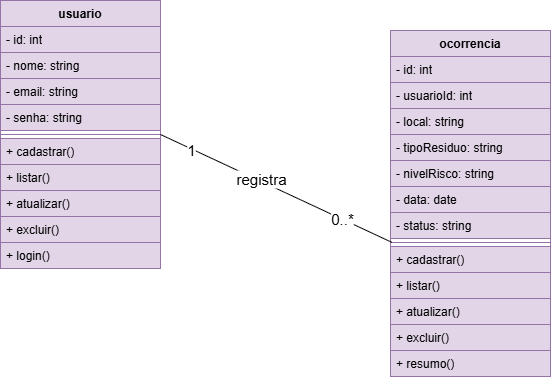

The diagram above was exported from draw.io. Its source (the exported page's mxGraphModel, read from the mxfile embedded in the PNG):
<mxGraphModel dx="1241" dy="677" grid="1" gridSize="10" guides="1" tooltips="1" connect="1" arrows="1" fold="1" page="1" pageScale="1" pageWidth="827" pageHeight="1169" math="0" shadow="0">
  <root>
    <mxCell id="0" />
    <mxCell id="1" parent="0" />
    <mxCell id="CffOczsWb15q3-nJ3CTD-1" parent="1" style="swimlane;fontStyle=1;align=center;verticalAlign=top;childLayout=stackLayout;horizontal=1;startSize=26;horizontalStack=0;resizeParent=1;resizeParentMax=0;resizeLast=0;collapsible=1;marginBottom=0;whiteSpace=wrap;html=1;fillColor=#e1d5e7;strokeColor=#9673a6;" value="usuario" vertex="1">
      <mxGeometry height="268" width="160" x="140" y="70" as="geometry" />
    </mxCell>
    <mxCell id="CffOczsWb15q3-nJ3CTD-5" parent="CffOczsWb15q3-nJ3CTD-1" style="text;strokeColor=#9673a6;fillColor=#e1d5e7;align=left;verticalAlign=top;spacingLeft=4;spacingRight=4;overflow=hidden;rotatable=0;points=[[0,0.5],[1,0.5]];portConstraint=eastwest;whiteSpace=wrap;html=1;" value="- id: int" vertex="1">
      <mxGeometry height="26" width="160" y="26" as="geometry" />
    </mxCell>
    <mxCell id="CffOczsWb15q3-nJ3CTD-2" parent="CffOczsWb15q3-nJ3CTD-1" style="text;strokeColor=#9673a6;fillColor=#e1d5e7;align=left;verticalAlign=top;spacingLeft=4;spacingRight=4;overflow=hidden;rotatable=0;points=[[0,0.5],[1,0.5]];portConstraint=eastwest;whiteSpace=wrap;html=1;" value="- nome:&amp;nbsp;&lt;span style=&quot;background-color: transparent; color: light-dark(#000000, var(--ge-light-color, #ffffff));&quot;&gt;string&lt;/span&gt;" vertex="1">
      <mxGeometry height="26" width="160" y="52" as="geometry" />
    </mxCell>
    <mxCell id="CffOczsWb15q3-nJ3CTD-6" parent="CffOczsWb15q3-nJ3CTD-1" style="text;strokeColor=#9673a6;fillColor=#e1d5e7;align=left;verticalAlign=top;spacingLeft=4;spacingRight=4;overflow=hidden;rotatable=0;points=[[0,0.5],[1,0.5]];portConstraint=eastwest;whiteSpace=wrap;html=1;" value="- email:&amp;nbsp;&lt;span style=&quot;background-color: transparent; color: light-dark(#000000, var(--ge-light-color, #ffffff));&quot;&gt;string&lt;/span&gt;" vertex="1">
      <mxGeometry height="26" width="160" y="78" as="geometry" />
    </mxCell>
    <mxCell id="CffOczsWb15q3-nJ3CTD-7" parent="CffOczsWb15q3-nJ3CTD-1" style="text;strokeColor=#9673a6;fillColor=#e1d5e7;align=left;verticalAlign=top;spacingLeft=4;spacingRight=4;overflow=hidden;rotatable=0;points=[[0,0.5],[1,0.5]];portConstraint=eastwest;whiteSpace=wrap;html=1;" value="- senha:&amp;nbsp;&lt;span style=&quot;background-color: transparent; color: light-dark(#000000, var(--ge-light-color, #ffffff));&quot;&gt;string&lt;/span&gt;" vertex="1">
      <mxGeometry height="26" width="160" y="104" as="geometry" />
    </mxCell>
    <mxCell id="CffOczsWb15q3-nJ3CTD-3" parent="CffOczsWb15q3-nJ3CTD-1" style="line;strokeWidth=1;fillColor=#e1d5e7;align=left;verticalAlign=middle;spacingTop=-1;spacingLeft=3;spacingRight=3;rotatable=0;labelPosition=right;points=[];portConstraint=eastwest;strokeColor=#9673a6;labelPerimeter=1;" value="" vertex="1">
      <mxGeometry height="8" width="160" y="130" as="geometry" />
    </mxCell>
    <mxCell id="CffOczsWb15q3-nJ3CTD-4" parent="CffOczsWb15q3-nJ3CTD-1" style="text;strokeColor=#9673a6;fillColor=#e1d5e7;align=left;verticalAlign=top;spacingLeft=4;spacingRight=4;overflow=hidden;rotatable=0;points=[[0,0.5],[1,0.5]];portConstraint=eastwest;whiteSpace=wrap;html=1;" value="+ cadastrar()" vertex="1">
      <mxGeometry height="26" width="160" y="138" as="geometry" />
    </mxCell>
    <mxCell id="CffOczsWb15q3-nJ3CTD-9" parent="CffOczsWb15q3-nJ3CTD-1" style="text;strokeColor=#9673a6;fillColor=#e1d5e7;align=left;verticalAlign=top;spacingLeft=4;spacingRight=4;overflow=hidden;rotatable=0;points=[[0,0.5],[1,0.5]];portConstraint=eastwest;whiteSpace=wrap;html=1;" value="+ listar()" vertex="1">
      <mxGeometry height="26" width="160" y="164" as="geometry" />
    </mxCell>
    <mxCell id="CffOczsWb15q3-nJ3CTD-10" parent="CffOczsWb15q3-nJ3CTD-1" style="text;strokeColor=#9673a6;fillColor=#e1d5e7;align=left;verticalAlign=top;spacingLeft=4;spacingRight=4;overflow=hidden;rotatable=0;points=[[0,0.5],[1,0.5]];portConstraint=eastwest;whiteSpace=wrap;html=1;" value="+ atualizar()" vertex="1">
      <mxGeometry height="26" width="160" y="190" as="geometry" />
    </mxCell>
    <mxCell id="CffOczsWb15q3-nJ3CTD-11" parent="CffOczsWb15q3-nJ3CTD-1" style="text;strokeColor=#9673a6;fillColor=#e1d5e7;align=left;verticalAlign=top;spacingLeft=4;spacingRight=4;overflow=hidden;rotatable=0;points=[[0,0.5],[1,0.5]];portConstraint=eastwest;whiteSpace=wrap;html=1;" value="+ excluir()" vertex="1">
      <mxGeometry height="26" width="160" y="216" as="geometry" />
    </mxCell>
    <mxCell id="CffOczsWb15q3-nJ3CTD-12" parent="CffOczsWb15q3-nJ3CTD-1" style="text;strokeColor=#9673a6;fillColor=#e1d5e7;align=left;verticalAlign=top;spacingLeft=4;spacingRight=4;overflow=hidden;rotatable=0;points=[[0,0.5],[1,0.5]];portConstraint=eastwest;whiteSpace=wrap;html=1;" value="+ login()" vertex="1">
      <mxGeometry height="26" width="160" y="242" as="geometry" />
    </mxCell>
    <mxCell id="CffOczsWb15q3-nJ3CTD-13" parent="1" style="swimlane;fontStyle=1;align=center;verticalAlign=top;childLayout=stackLayout;horizontal=1;startSize=26;horizontalStack=0;resizeParent=1;resizeParentMax=0;resizeLast=0;collapsible=1;marginBottom=0;whiteSpace=wrap;html=1;fillColor=#e1d5e7;strokeColor=#9673a6;" value="ocorrencia" vertex="1">
      <mxGeometry height="346" width="160" x="530" y="100" as="geometry" />
    </mxCell>
    <mxCell id="CffOczsWb15q3-nJ3CTD-14" parent="CffOczsWb15q3-nJ3CTD-13" style="text;strokeColor=#9673a6;fillColor=#e1d5e7;align=left;verticalAlign=top;spacingLeft=4;spacingRight=4;overflow=hidden;rotatable=0;points=[[0,0.5],[1,0.5]];portConstraint=eastwest;whiteSpace=wrap;html=1;" value="- id: int" vertex="1">
      <mxGeometry height="26" width="160" y="26" as="geometry" />
    </mxCell>
    <mxCell id="CffOczsWb15q3-nJ3CTD-15" parent="CffOczsWb15q3-nJ3CTD-13" style="text;strokeColor=#9673a6;fillColor=#e1d5e7;align=left;verticalAlign=top;spacingLeft=4;spacingRight=4;overflow=hidden;rotatable=0;points=[[0,0.5],[1,0.5]];portConstraint=eastwest;whiteSpace=wrap;html=1;" value="- usuarioId:&amp;nbsp;&lt;span style=&quot;background-color: transparent; color: light-dark(#000000, var(--ge-light-color, #ffffff));&quot;&gt;int&lt;/span&gt;" vertex="1">
      <mxGeometry height="26" width="160" y="52" as="geometry" />
    </mxCell>
    <mxCell id="CffOczsWb15q3-nJ3CTD-16" parent="CffOczsWb15q3-nJ3CTD-13" style="text;strokeColor=#9673a6;fillColor=#e1d5e7;align=left;verticalAlign=top;spacingLeft=4;spacingRight=4;overflow=hidden;rotatable=0;points=[[0,0.5],[1,0.5]];portConstraint=eastwest;whiteSpace=wrap;html=1;" value="- local:&amp;nbsp;&lt;span style=&quot;background-color: transparent; color: light-dark(#000000, var(--ge-light-color, #ffffff));&quot;&gt;string&lt;/span&gt;" vertex="1">
      <mxGeometry height="26" width="160" y="78" as="geometry" />
    </mxCell>
    <mxCell id="CffOczsWb15q3-nJ3CTD-17" parent="CffOczsWb15q3-nJ3CTD-13" style="text;strokeColor=#9673a6;fillColor=#e1d5e7;align=left;verticalAlign=top;spacingLeft=4;spacingRight=4;overflow=hidden;rotatable=0;points=[[0,0.5],[1,0.5]];portConstraint=eastwest;whiteSpace=wrap;html=1;" value="-&amp;nbsp;&lt;span style=&quot;background-color: transparent; color: light-dark(#000000, var(--ge-light-color, #ffffff));&quot;&gt;tipoResiduo&lt;/span&gt;&lt;span style=&quot;background-color: transparent; color: light-dark(#000000, var(--ge-light-color, #ffffff));&quot;&gt;:&amp;nbsp;&lt;/span&gt;&lt;span style=&quot;background-color: transparent; color: light-dark(#000000, var(--ge-light-color, #ffffff));&quot;&gt;string&lt;/span&gt;" vertex="1">
      <mxGeometry height="26" width="160" y="104" as="geometry" />
    </mxCell>
    <mxCell id="CffOczsWb15q3-nJ3CTD-26" parent="CffOczsWb15q3-nJ3CTD-13" style="text;strokeColor=#9673a6;fillColor=#e1d5e7;align=left;verticalAlign=top;spacingLeft=4;spacingRight=4;overflow=hidden;rotatable=0;points=[[0,0.5],[1,0.5]];portConstraint=eastwest;whiteSpace=wrap;html=1;" value="-&amp;nbsp;&lt;span style=&quot;background-color: transparent; color: light-dark(#000000, var(--ge-light-color, #ffffff));&quot;&gt;nivelRisco:&amp;nbsp;&lt;/span&gt;&lt;span style=&quot;background-color: transparent; color: light-dark(#000000, var(--ge-light-color, #ffffff));&quot;&gt;string&lt;/span&gt;" vertex="1">
      <mxGeometry height="26" width="160" y="130" as="geometry" />
    </mxCell>
    <mxCell id="CffOczsWb15q3-nJ3CTD-25" parent="CffOczsWb15q3-nJ3CTD-13" style="text;strokeColor=#9673a6;fillColor=#e1d5e7;align=left;verticalAlign=top;spacingLeft=4;spacingRight=4;overflow=hidden;rotatable=0;points=[[0,0.5],[1,0.5]];portConstraint=eastwest;whiteSpace=wrap;html=1;" value="- data: date" vertex="1">
      <mxGeometry height="26" width="160" y="156" as="geometry" />
    </mxCell>
    <mxCell id="CffOczsWb15q3-nJ3CTD-24" parent="CffOczsWb15q3-nJ3CTD-13" style="text;strokeColor=#9673a6;fillColor=#e1d5e7;align=left;verticalAlign=top;spacingLeft=4;spacingRight=4;overflow=hidden;rotatable=0;points=[[0,0.5],[1,0.5]];portConstraint=eastwest;whiteSpace=wrap;html=1;" value="- status: string" vertex="1">
      <mxGeometry height="26" width="160" y="182" as="geometry" />
    </mxCell>
    <mxCell id="CffOczsWb15q3-nJ3CTD-18" parent="CffOczsWb15q3-nJ3CTD-13" style="line;strokeWidth=1;fillColor=#e1d5e7;align=left;verticalAlign=middle;spacingTop=-1;spacingLeft=3;spacingRight=3;rotatable=0;labelPosition=right;points=[];portConstraint=eastwest;strokeColor=#9673a6;labelPerimeter=1;" value="" vertex="1">
      <mxGeometry height="8" width="160" y="208" as="geometry" />
    </mxCell>
    <mxCell id="CffOczsWb15q3-nJ3CTD-19" parent="CffOczsWb15q3-nJ3CTD-13" style="text;strokeColor=#9673a6;fillColor=#e1d5e7;align=left;verticalAlign=top;spacingLeft=4;spacingRight=4;overflow=hidden;rotatable=0;points=[[0,0.5],[1,0.5]];portConstraint=eastwest;whiteSpace=wrap;html=1;" value="+ cadastrar()" vertex="1">
      <mxGeometry height="26" width="160" y="216" as="geometry" />
    </mxCell>
    <mxCell id="CffOczsWb15q3-nJ3CTD-20" parent="CffOczsWb15q3-nJ3CTD-13" style="text;strokeColor=#9673a6;fillColor=#e1d5e7;align=left;verticalAlign=top;spacingLeft=4;spacingRight=4;overflow=hidden;rotatable=0;points=[[0,0.5],[1,0.5]];portConstraint=eastwest;whiteSpace=wrap;html=1;" value="+ listar()" vertex="1">
      <mxGeometry height="26" width="160" y="242" as="geometry" />
    </mxCell>
    <mxCell id="CffOczsWb15q3-nJ3CTD-21" parent="CffOczsWb15q3-nJ3CTD-13" style="text;strokeColor=#9673a6;fillColor=#e1d5e7;align=left;verticalAlign=top;spacingLeft=4;spacingRight=4;overflow=hidden;rotatable=0;points=[[0,0.5],[1,0.5]];portConstraint=eastwest;whiteSpace=wrap;html=1;" value="+ atualizar()" vertex="1">
      <mxGeometry height="26" width="160" y="268" as="geometry" />
    </mxCell>
    <mxCell id="CffOczsWb15q3-nJ3CTD-22" parent="CffOczsWb15q3-nJ3CTD-13" style="text;strokeColor=#9673a6;fillColor=#e1d5e7;align=left;verticalAlign=top;spacingLeft=4;spacingRight=4;overflow=hidden;rotatable=0;points=[[0,0.5],[1,0.5]];portConstraint=eastwest;whiteSpace=wrap;html=1;" value="+ excluir()" vertex="1">
      <mxGeometry height="26" width="160" y="294" as="geometry" />
    </mxCell>
    <mxCell id="CffOczsWb15q3-nJ3CTD-23" parent="CffOczsWb15q3-nJ3CTD-13" style="text;strokeColor=#9673a6;fillColor=#e1d5e7;align=left;verticalAlign=top;spacingLeft=4;spacingRight=4;overflow=hidden;rotatable=0;points=[[0,0.5],[1,0.5]];portConstraint=eastwest;whiteSpace=wrap;html=1;" value="+ resumo()" vertex="1">
      <mxGeometry height="26" width="160" y="320" as="geometry" />
    </mxCell>
    <mxCell id="CffOczsWb15q3-nJ3CTD-27" edge="1" parent="1" source="CffOczsWb15q3-nJ3CTD-1" style="rounded=0;orthogonalLoop=1;jettySize=auto;html=1;defaultLabelBackgroundColor=page;endArrow=none;endFill=0;exitX=1;exitY=0.5;exitDx=0;exitDy=0;entryX=0.009;entryY=0.485;entryDx=0;entryDy=0;entryPerimeter=0;" target="CffOczsWb15q3-nJ3CTD-18" value="">
      <mxGeometry relative="1" x="0.2657" as="geometry">
        <mxPoint x="410" y="270" as="targetPoint" />
      </mxGeometry>
    </mxCell>
    <mxCell id="CffOczsWb15q3-nJ3CTD-28" connectable="0" parent="CffOczsWb15q3-nJ3CTD-27" style="edgeLabel;html=1;align=center;verticalAlign=middle;resizable=0;points=[];inheritText=1;defaultLabelBackgroundColor=page;" value="&lt;font style=&quot;font-size: 15px;&quot;&gt;1&lt;/font&gt;" vertex="1">
      <mxGeometry relative="1" x="-0.7361" y="-1" as="geometry">
        <mxPoint as="offset" />
      </mxGeometry>
    </mxCell>
    <mxCell id="CffOczsWb15q3-nJ3CTD-29" connectable="0" parent="CffOczsWb15q3-nJ3CTD-27" style="edgeLabel;html=1;align=center;verticalAlign=middle;resizable=0;points=[];inheritText=1;defaultLabelBackgroundColor=page;" value="&lt;font style=&quot;font-size: 15px;&quot;&gt;registra&lt;/font&gt;" vertex="1">
      <mxGeometry relative="1" x="-0.1412" y="1" as="geometry">
        <mxPoint y="-1" as="offset" />
      </mxGeometry>
    </mxCell>
    <mxCell id="CffOczsWb15q3-nJ3CTD-30" connectable="0" parent="CffOczsWb15q3-nJ3CTD-27" style="edgeLabel;html=1;align=center;verticalAlign=middle;resizable=0;points=[];inheritText=1;defaultLabelBackgroundColor=page;" value="&lt;font style=&quot;font-size: 15px;&quot;&gt;0..*&lt;/font&gt;" vertex="1">
      <mxGeometry relative="1" x="0.5649" as="geometry">
        <mxPoint as="offset" />
      </mxGeometry>
    </mxCell>
  </root>
</mxGraphModel>